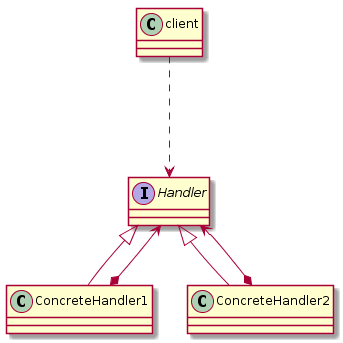

The diagram above was rendered by PlantUML. Its source (embedded in the PNG):
@startuml

class client

interface Handler
class ConcreteHandler1
class ConcreteHandler2

Handler <|-- ConcreteHandler1
Handler <|-- ConcreteHandler2

ConcreteHandler1 *--> Handler
ConcreteHandler2 *--> Handler

client --.> Handler

@enduml